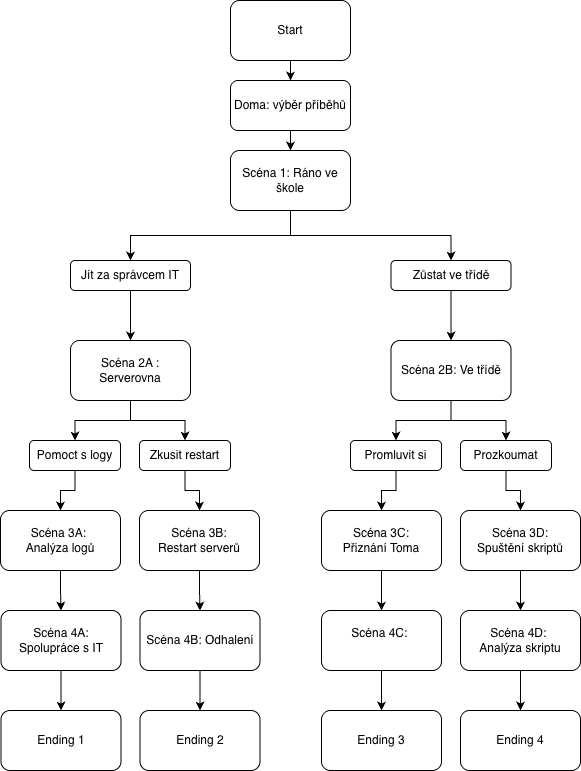

The diagram above was exported from draw.io. Its source (the exported page's mxGraphModel, read from the mxfile embedded in the PNG):
<mxGraphModel dx="-365" dy="654" grid="1" gridSize="10" guides="1" tooltips="1" connect="1" arrows="1" fold="1" page="1" pageScale="1" pageWidth="827" pageHeight="1169" math="0" shadow="0">
  <root>
    <mxCell id="0" />
    <mxCell id="1" parent="0" />
    <mxCell id="6gTbpE_COfspN_rHf7Zy-6" style="edgeStyle=orthogonalEdgeStyle;rounded=0;orthogonalLoop=1;jettySize=auto;html=1;exitX=0.5;exitY=1;exitDx=0;exitDy=0;" edge="1" parent="1" source="6gTbpE_COfspN_rHf7Zy-4" target="6gTbpE_COfspN_rHf7Zy-7">
      <mxGeometry relative="1" as="geometry">
        <mxPoint x="1241" y="140" as="targetPoint" />
      </mxGeometry>
    </mxCell>
    <mxCell id="6gTbpE_COfspN_rHf7Zy-63" style="edgeStyle=orthogonalEdgeStyle;rounded=0;orthogonalLoop=1;jettySize=auto;html=1;" edge="1" parent="1" source="6gTbpE_COfspN_rHf7Zy-4">
      <mxGeometry relative="1" as="geometry">
        <mxPoint x="1241" y="80" as="targetPoint" />
      </mxGeometry>
    </mxCell>
    <mxCell id="6gTbpE_COfspN_rHf7Zy-4" value="Start" style="rounded=1;whiteSpace=wrap;html=1;" vertex="1" parent="1">
      <mxGeometry x="1181" width="120" height="60" as="geometry" />
    </mxCell>
    <mxCell id="6gTbpE_COfspN_rHf7Zy-30" style="edgeStyle=orthogonalEdgeStyle;rounded=0;orthogonalLoop=1;jettySize=auto;html=1;entryX=0.5;entryY=0;entryDx=0;entryDy=0;exitX=0.5;exitY=1;exitDx=0;exitDy=0;" edge="1" parent="1" source="6gTbpE_COfspN_rHf7Zy-7" target="6gTbpE_COfspN_rHf7Zy-8">
      <mxGeometry relative="1" as="geometry" />
    </mxCell>
    <mxCell id="6gTbpE_COfspN_rHf7Zy-39" style="edgeStyle=orthogonalEdgeStyle;rounded=0;orthogonalLoop=1;jettySize=auto;html=1;entryX=0.5;entryY=0;entryDx=0;entryDy=0;exitX=0.5;exitY=1;exitDx=0;exitDy=0;" edge="1" parent="1" source="6gTbpE_COfspN_rHf7Zy-7" target="6gTbpE_COfspN_rHf7Zy-10">
      <mxGeometry relative="1" as="geometry" />
    </mxCell>
    <mxCell id="6gTbpE_COfspN_rHf7Zy-7" value="Scéna 1: Ráno ve škole" style="rounded=1;whiteSpace=wrap;html=1;" vertex="1" parent="1">
      <mxGeometry x="1181" y="150" width="120" height="60" as="geometry" />
    </mxCell>
    <mxCell id="6gTbpE_COfspN_rHf7Zy-32" style="edgeStyle=orthogonalEdgeStyle;rounded=0;orthogonalLoop=1;jettySize=auto;html=1;entryX=0.5;entryY=0;entryDx=0;entryDy=0;" edge="1" parent="1" source="6gTbpE_COfspN_rHf7Zy-8" target="6gTbpE_COfspN_rHf7Zy-12">
      <mxGeometry relative="1" as="geometry" />
    </mxCell>
    <mxCell id="6gTbpE_COfspN_rHf7Zy-8" value="Jít za správcem IT" style="whiteSpace=wrap;html=1;rounded=1;" vertex="1" parent="1">
      <mxGeometry x="1021" y="260" width="120" height="30" as="geometry" />
    </mxCell>
    <mxCell id="6gTbpE_COfspN_rHf7Zy-38" style="edgeStyle=orthogonalEdgeStyle;rounded=0;orthogonalLoop=1;jettySize=auto;html=1;entryX=0.5;entryY=0;entryDx=0;entryDy=0;" edge="1" parent="1" source="6gTbpE_COfspN_rHf7Zy-10" target="6gTbpE_COfspN_rHf7Zy-14">
      <mxGeometry relative="1" as="geometry" />
    </mxCell>
    <mxCell id="6gTbpE_COfspN_rHf7Zy-10" value="Zůstat ve třídě" style="whiteSpace=wrap;html=1;rounded=1;" vertex="1" parent="1">
      <mxGeometry x="1341.5" y="260" width="120" height="30" as="geometry" />
    </mxCell>
    <mxCell id="6gTbpE_COfspN_rHf7Zy-33" style="edgeStyle=orthogonalEdgeStyle;rounded=0;orthogonalLoop=1;jettySize=auto;html=1;entryX=0.5;entryY=0;entryDx=0;entryDy=0;" edge="1" parent="1" source="6gTbpE_COfspN_rHf7Zy-12" target="6gTbpE_COfspN_rHf7Zy-20">
      <mxGeometry relative="1" as="geometry" />
    </mxCell>
    <mxCell id="6gTbpE_COfspN_rHf7Zy-34" style="edgeStyle=orthogonalEdgeStyle;rounded=0;orthogonalLoop=1;jettySize=auto;html=1;entryX=0.5;entryY=0;entryDx=0;entryDy=0;" edge="1" parent="1" source="6gTbpE_COfspN_rHf7Zy-12" target="6gTbpE_COfspN_rHf7Zy-19">
      <mxGeometry relative="1" as="geometry" />
    </mxCell>
    <mxCell id="6gTbpE_COfspN_rHf7Zy-12" value="Scéna&lt;span style=&quot;background-color: transparent; color: light-dark(rgb(0, 0, 0), rgb(255, 255, 255));&quot;&gt;&amp;nbsp;2A : Serverovna&lt;/span&gt;" style="rounded=1;whiteSpace=wrap;html=1;" vertex="1" parent="1">
      <mxGeometry x="1021" y="340" width="120" height="60" as="geometry" />
    </mxCell>
    <mxCell id="6gTbpE_COfspN_rHf7Zy-40" style="edgeStyle=orthogonalEdgeStyle;rounded=0;orthogonalLoop=1;jettySize=auto;html=1;entryX=0.5;entryY=0;entryDx=0;entryDy=0;" edge="1" parent="1" source="6gTbpE_COfspN_rHf7Zy-14" target="6gTbpE_COfspN_rHf7Zy-22">
      <mxGeometry relative="1" as="geometry" />
    </mxCell>
    <mxCell id="6gTbpE_COfspN_rHf7Zy-41" style="edgeStyle=orthogonalEdgeStyle;rounded=0;orthogonalLoop=1;jettySize=auto;html=1;entryX=0.5;entryY=0;entryDx=0;entryDy=0;" edge="1" parent="1" source="6gTbpE_COfspN_rHf7Zy-14" target="6gTbpE_COfspN_rHf7Zy-21">
      <mxGeometry relative="1" as="geometry" />
    </mxCell>
    <mxCell id="6gTbpE_COfspN_rHf7Zy-14" value="Scéna 2B: Ve třídě" style="rounded=1;whiteSpace=wrap;html=1;" vertex="1" parent="1">
      <mxGeometry x="1341.5" y="340" width="120" height="60" as="geometry" />
    </mxCell>
    <mxCell id="6gTbpE_COfspN_rHf7Zy-36" style="edgeStyle=orthogonalEdgeStyle;rounded=0;orthogonalLoop=1;jettySize=auto;html=1;entryX=0.5;entryY=0;entryDx=0;entryDy=0;" edge="1" parent="1" source="6gTbpE_COfspN_rHf7Zy-19" target="6gTbpE_COfspN_rHf7Zy-35">
      <mxGeometry relative="1" as="geometry" />
    </mxCell>
    <mxCell id="6gTbpE_COfspN_rHf7Zy-19" value="Zkusit restart" style="whiteSpace=wrap;html=1;rounded=1;" vertex="1" parent="1">
      <mxGeometry x="1090" y="440" width="91" height="30" as="geometry" />
    </mxCell>
    <mxCell id="6gTbpE_COfspN_rHf7Zy-37" style="edgeStyle=orthogonalEdgeStyle;rounded=0;orthogonalLoop=1;jettySize=auto;html=1;entryX=0.5;entryY=0;entryDx=0;entryDy=0;" edge="1" parent="1" source="6gTbpE_COfspN_rHf7Zy-20" target="6gTbpE_COfspN_rHf7Zy-28">
      <mxGeometry relative="1" as="geometry" />
    </mxCell>
    <mxCell id="6gTbpE_COfspN_rHf7Zy-20" value="Pomoct s logy" style="whiteSpace=wrap;html=1;rounded=1;" vertex="1" parent="1">
      <mxGeometry x="980" y="440" width="91" height="30" as="geometry" />
    </mxCell>
    <mxCell id="6gTbpE_COfspN_rHf7Zy-45" style="edgeStyle=orthogonalEdgeStyle;rounded=0;orthogonalLoop=1;jettySize=auto;html=1;entryX=0.5;entryY=0;entryDx=0;entryDy=0;" edge="1" parent="1" source="6gTbpE_COfspN_rHf7Zy-21" target="6gTbpE_COfspN_rHf7Zy-43">
      <mxGeometry relative="1" as="geometry" />
    </mxCell>
    <mxCell id="6gTbpE_COfspN_rHf7Zy-21" value="Prozkoumat" style="whiteSpace=wrap;html=1;rounded=1;" vertex="1" parent="1">
      <mxGeometry x="1411" y="440" width="91" height="30" as="geometry" />
    </mxCell>
    <mxCell id="6gTbpE_COfspN_rHf7Zy-44" style="edgeStyle=orthogonalEdgeStyle;rounded=0;orthogonalLoop=1;jettySize=auto;html=1;entryX=0.5;entryY=0;entryDx=0;entryDy=0;" edge="1" parent="1" source="6gTbpE_COfspN_rHf7Zy-22" target="6gTbpE_COfspN_rHf7Zy-42">
      <mxGeometry relative="1" as="geometry" />
    </mxCell>
    <mxCell id="6gTbpE_COfspN_rHf7Zy-22" value="Promluvit si" style="whiteSpace=wrap;html=1;rounded=1;" vertex="1" parent="1">
      <mxGeometry x="1301" y="440" width="91" height="30" as="geometry" />
    </mxCell>
    <mxCell id="6gTbpE_COfspN_rHf7Zy-58" style="edgeStyle=orthogonalEdgeStyle;rounded=0;orthogonalLoop=1;jettySize=auto;html=1;entryX=0.5;entryY=0;entryDx=0;entryDy=0;" edge="1" parent="1" source="6gTbpE_COfspN_rHf7Zy-28" target="6gTbpE_COfspN_rHf7Zy-46">
      <mxGeometry relative="1" as="geometry" />
    </mxCell>
    <mxCell id="6gTbpE_COfspN_rHf7Zy-28" value="Scéna 3A:&amp;nbsp;&lt;div&gt;Analýza logů&lt;/div&gt;" style="rounded=1;whiteSpace=wrap;html=1;" vertex="1" parent="1">
      <mxGeometry x="951" y="510" width="120" height="60" as="geometry" />
    </mxCell>
    <mxCell id="6gTbpE_COfspN_rHf7Zy-57" style="edgeStyle=orthogonalEdgeStyle;rounded=0;orthogonalLoop=1;jettySize=auto;html=1;entryX=0.5;entryY=0;entryDx=0;entryDy=0;" edge="1" parent="1" source="6gTbpE_COfspN_rHf7Zy-35" target="6gTbpE_COfspN_rHf7Zy-47">
      <mxGeometry relative="1" as="geometry" />
    </mxCell>
    <mxCell id="6gTbpE_COfspN_rHf7Zy-35" value="Scéna 3B:&lt;div&gt;Restart serverů&lt;/div&gt;" style="rounded=1;whiteSpace=wrap;html=1;" vertex="1" parent="1">
      <mxGeometry x="1090" y="510" width="120" height="60" as="geometry" />
    </mxCell>
    <mxCell id="6gTbpE_COfspN_rHf7Zy-54" style="edgeStyle=orthogonalEdgeStyle;rounded=0;orthogonalLoop=1;jettySize=auto;html=1;entryX=0.5;entryY=0;entryDx=0;entryDy=0;" edge="1" parent="1" source="6gTbpE_COfspN_rHf7Zy-42" target="6gTbpE_COfspN_rHf7Zy-50">
      <mxGeometry relative="1" as="geometry" />
    </mxCell>
    <mxCell id="6gTbpE_COfspN_rHf7Zy-42" value="Scéna 3C:&lt;div&gt;Přiznání Toma&lt;/div&gt;" style="rounded=1;whiteSpace=wrap;html=1;" vertex="1" parent="1">
      <mxGeometry x="1272" y="510" width="120" height="60" as="geometry" />
    </mxCell>
    <mxCell id="6gTbpE_COfspN_rHf7Zy-60" style="edgeStyle=orthogonalEdgeStyle;rounded=0;orthogonalLoop=1;jettySize=auto;html=1;entryX=0.5;entryY=0;entryDx=0;entryDy=0;" edge="1" parent="1" source="6gTbpE_COfspN_rHf7Zy-43" target="6gTbpE_COfspN_rHf7Zy-51">
      <mxGeometry relative="1" as="geometry" />
    </mxCell>
    <mxCell id="6gTbpE_COfspN_rHf7Zy-43" value="Scéna 3D:&lt;div&gt;Spuštění skriptů&lt;/div&gt;" style="rounded=1;whiteSpace=wrap;html=1;" vertex="1" parent="1">
      <mxGeometry x="1411" y="510" width="120" height="60" as="geometry" />
    </mxCell>
    <mxCell id="6gTbpE_COfspN_rHf7Zy-59" style="edgeStyle=orthogonalEdgeStyle;rounded=0;orthogonalLoop=1;jettySize=auto;html=1;" edge="1" parent="1" source="6gTbpE_COfspN_rHf7Zy-46" target="6gTbpE_COfspN_rHf7Zy-48">
      <mxGeometry relative="1" as="geometry" />
    </mxCell>
    <mxCell id="6gTbpE_COfspN_rHf7Zy-46" value="Scéna 4A:&lt;div&gt;Spolupráce s IT&lt;/div&gt;" style="rounded=1;whiteSpace=wrap;html=1;" vertex="1" parent="1">
      <mxGeometry x="951.5" y="610" width="120" height="60" as="geometry" />
    </mxCell>
    <mxCell id="6gTbpE_COfspN_rHf7Zy-56" style="edgeStyle=orthogonalEdgeStyle;rounded=0;orthogonalLoop=1;jettySize=auto;html=1;entryX=0.5;entryY=0;entryDx=0;entryDy=0;" edge="1" parent="1" source="6gTbpE_COfspN_rHf7Zy-47" target="6gTbpE_COfspN_rHf7Zy-49">
      <mxGeometry relative="1" as="geometry" />
    </mxCell>
    <mxCell id="6gTbpE_COfspN_rHf7Zy-47" value="Scéna 4B: Odhalení" style="rounded=1;whiteSpace=wrap;html=1;" vertex="1" parent="1">
      <mxGeometry x="1090.5" y="610" width="120" height="60" as="geometry" />
    </mxCell>
    <mxCell id="6gTbpE_COfspN_rHf7Zy-48" value="Ending 1" style="rounded=1;whiteSpace=wrap;html=1;" vertex="1" parent="1">
      <mxGeometry x="951.5" y="710" width="120" height="60" as="geometry" />
    </mxCell>
    <mxCell id="6gTbpE_COfspN_rHf7Zy-49" value="Ending 2" style="rounded=1;whiteSpace=wrap;html=1;" vertex="1" parent="1">
      <mxGeometry x="1090.5" y="710" width="120" height="60" as="geometry" />
    </mxCell>
    <mxCell id="6gTbpE_COfspN_rHf7Zy-55" style="edgeStyle=orthogonalEdgeStyle;rounded=0;orthogonalLoop=1;jettySize=auto;html=1;entryX=0.5;entryY=0;entryDx=0;entryDy=0;" edge="1" parent="1" source="6gTbpE_COfspN_rHf7Zy-50" target="6gTbpE_COfspN_rHf7Zy-52">
      <mxGeometry relative="1" as="geometry" />
    </mxCell>
    <mxCell id="6gTbpE_COfspN_rHf7Zy-50" value="Scéna 4C:&amp;nbsp;&lt;div&gt;&lt;br&gt;&lt;/div&gt;" style="rounded=1;whiteSpace=wrap;html=1;" vertex="1" parent="1">
      <mxGeometry x="1272" y="610" width="120" height="60" as="geometry" />
    </mxCell>
    <mxCell id="6gTbpE_COfspN_rHf7Zy-61" style="edgeStyle=orthogonalEdgeStyle;rounded=0;orthogonalLoop=1;jettySize=auto;html=1;entryX=0.5;entryY=0;entryDx=0;entryDy=0;" edge="1" parent="1" source="6gTbpE_COfspN_rHf7Zy-51" target="6gTbpE_COfspN_rHf7Zy-53">
      <mxGeometry relative="1" as="geometry" />
    </mxCell>
    <mxCell id="6gTbpE_COfspN_rHf7Zy-51" value="Scéna 4D:&amp;nbsp;&lt;div&gt;Analýza skriptu&lt;/div&gt;" style="rounded=1;whiteSpace=wrap;html=1;" vertex="1" parent="1">
      <mxGeometry x="1411" y="610" width="120" height="60" as="geometry" />
    </mxCell>
    <mxCell id="6gTbpE_COfspN_rHf7Zy-52" value="Ending 3" style="rounded=1;whiteSpace=wrap;html=1;" vertex="1" parent="1">
      <mxGeometry x="1272" y="710" width="120" height="60" as="geometry" />
    </mxCell>
    <mxCell id="6gTbpE_COfspN_rHf7Zy-53" value="Ending 4" style="rounded=1;whiteSpace=wrap;html=1;" vertex="1" parent="1">
      <mxGeometry x="1411" y="710" width="120" height="60" as="geometry" />
    </mxCell>
    <mxCell id="6gTbpE_COfspN_rHf7Zy-62" value="Doma: výběr příběhů" style="rounded=1;whiteSpace=wrap;html=1;" vertex="1" parent="1">
      <mxGeometry x="1181" y="80" width="120" height="50" as="geometry" />
    </mxCell>
  </root>
</mxGraphModel>